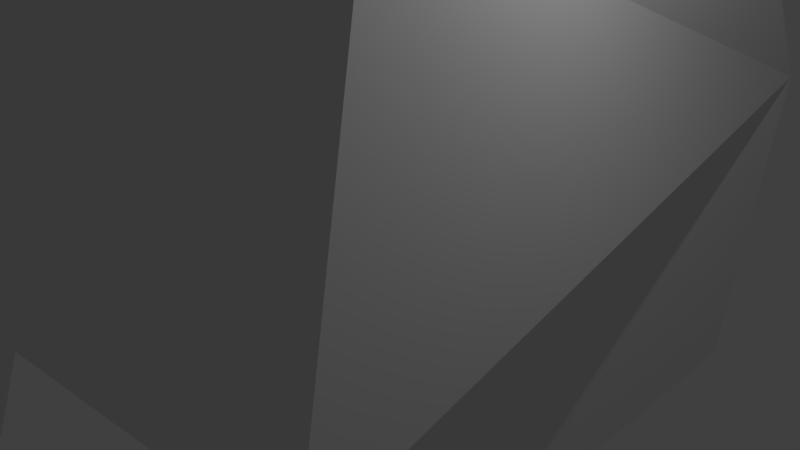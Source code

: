 # Source: date_branch.blend  (saved by Blender 2.79.0; exported with 4.5.12 LTS)
import bpy
from mathutils import Matrix  # noqa: F401  (used for matrix-valued properties, if any)

bpy.ops.wm.read_factory_settings(use_empty=True)
scene = bpy.context.scene
scene.name = 'Scene'

# ---- collections
col_collection_1 = bpy.data.collections.new('Collection 1'); scene.collection.children.link(col_collection_1)

# ---- materials (node trees are filled in below, after node groups)
mat_1 = bpy.data.materials.new('1')
mat_1.alpha_threshold = 0.0
mat_1.use_transparent_shadow = False
mat_1.roughness = 0.5
mat_1.line_color = (0.0, 0.0, 0.0, 1.0)

# ---- material node trees

# ---- world
world_world = bpy.data.worlds.new('World'); scene.world = world_world
world_world.color = (0.05088, 0.05088, 0.05088)
world_world.use_sun_shadow = False
world_world.sun_shadow_jitter_overblur = 0.0
world_world.cycles.sampling_method = 'MANUAL'

# ---- cameras
cam_camera = bpy.data.cameras.new('Camera')
cam_camera.clip_end = 100.0
cam_camera.lens = 35.0
cam_camera.sensor_width = 32.0
cam_camera.sensor_height = 18.0
cam_camera.ortho_scale = 7.314
cam_camera.dof.focus_distance = 0.0
cam_camera.dof.aperture_fstop = 128.0

# ---- lights
light_lamp = bpy.data.lights.new('Lamp', 'POINT')
light_lamp.transmission_factor = 0.0
light_lamp.cutoff_distance = 30.0
light_lamp.energy = 100.0
light_lamp.shadow_buffer_clip_start = 1.001
light_lamp.shadow_soft_size = 0.1
light_lamp.shadow_maximum_resolution = 0.006
light_lamp.use_absolute_resolution = True

# ---- meshes
me_cube = bpy.data.meshes.new('Cube')
me_cube.from_pydata([(0.244, 0.599, 0.1639), (0.3326, -0.3687, -0.00191), (-0.4946, 0.5428, 0.179), (-0.645, -0.4871, 0.009501), (-2.346, 0.1134, -0.4775), (-2.091, -0.5126, -0.6337), (-2.854, 0.1129, -1.512), (-3.227, -0.255, -1.596), (-2.74, 0.1685, -2.075), (-3.079, -0.2349, -2.063), (-2.015, 0.2229, -0.9108), (-2.305, -0.3569, -0.2462), (-0.7046, 0.3689, -0.3271), (-0.6948, -0.1194, -0.4264), (-0.7229, -0.2436, 0.4826), (-0.8062, 0.2317, 0.536), (0.2598, 0.4812, -0.2509), (0.195, 0.01967, -0.3805), (0.1802, -0.1528, 0.4723), (0.245, 0.3088, 0.602)], [], [(6, 4, 10), (4, 11, 14), (12, 16, 17), (0, 19, 18), (10, 12, 13), (7, 9, 5), (11, 5, 3), (11, 3, 14), (7, 5, 11), (4, 12, 10), (2, 16, 12), (4, 2, 12), (15, 19, 0), (3, 13, 17), (4, 15, 2), (15, 14, 18), (17, 16, 0), (3, 1, 18), (2, 0, 16), (6, 10, 8), (3, 18, 14), (17, 0, 1), (8, 10, 5), (8, 5, 9), (4, 14, 15), (7, 11, 4), (7, 6, 8, 9), (7, 4, 6), (15, 0, 2), (5, 13, 3), (10, 13, 5), (0, 18, 1), (12, 17, 13), (15, 18, 19), (3, 17, 1)])
_k = set([(0, 1), (0, 2), (0, 15), (0, 16), (0, 17), (0, 18), (0, 19), (1, 3), (1, 17), (1, 18), (2, 4), (2, 12), (2, 15), (2, 16), (3, 5), (3, 11), (3, 13), (3, 14), (3, 17), (3, 18), (4, 6), (4, 7), (4, 10), (4, 11), (4, 12), (4, 14), (4, 15), (5, 7), (5, 8), (5, 9), (5, 10), (5, 11), (5, 13), (6, 7), (6, 8), (6, 10), (7, 9), (7, 11), (8, 9), (8, 10), (10, 12), (10, 13), (11, 14), (12, 13), (12, 16), (12, 17), (13, 17), (14, 15), (14, 18), (15, 18), (15, 19), (16, 17), (18, 19)])
me_cube.attributes.new('sharp_edge', 'BOOLEAN', 'EDGE').data.foreach_set('value', [ (min(e.vertices), max(e.vertices)) in _k for e in me_cube.edges])
_uv = me_cube.uv_layers.new(name='UVMap')
_uv.uv.foreach_set('vector', [0.002002, 0.999, 0.2847, 0.8591, 0.2847, 0.999, 0.8561, 0.7163, 0.8561, 0.8561, 0.5734, 0.8561, 0.002002, 0.8561, 0.2847, 0.7163, 0.2847, 0.8561, 0.5734, 0.7133, 0.8561, 0.7133, 0.8561, 0.5734, 0.5704, 0.2877, 0.5704, 0.5704, 0.2877, 0.5704, 0.001001, 0.7153, 0.001001, 0.8551, 0.2837, 0.7153, 0.8591, 0.5704, 0.999, 0.5704, 0.999, 0.2877, 0.8561, 0.2877, 0.8561, 0.5704, 0.7163, 0.5704, 0.8581, 0.5694, 0.8581, 0.2867, 0.998, 0.2867, 0.002002, 0.5704, 0.2847, 0.2877, 0.2847, 0.5704, 0.999, 0.2847, 0.999, 0.002002, 0.8591, 0.2847, 0.5704, 0.002002, 0.2877, 0.2847, 0.5704, 0.2847, 0.2837, 0.8581, 0.001001, 0.8581, 0.001001, 0.998, 0.002002, 0.2847, 0.2847, 0.2847, 0.2847, 0.002002, 0.2867, 0.2837, 0.2867, 0.001001, 0.5694, 0.001001, 0.5734, 0.5704, 0.7133, 0.5704, 0.7133, 0.2877, 0.8581, 0.2837, 0.8581, 0.001001, 0.998, 0.001001, 0.2877, 0.8561, 0.5704, 0.8561, 0.5704, 0.7163, 0.8551, 0.5724, 0.5724, 0.5724, 0.5724, 0.7123, 0.8561, 0.2847, 0.8561, 0.002002, 0.7163, 0.2847, 0.2847, 0.5734, 0.002002, 0.7133, 0.2847, 0.7133, 0.7133, 0.2847, 0.7133, 0.002002, 0.5734, 0.2847, 0.001001, 0.5694, 0.001001, 0.2867, 0.2837, 0.2867, 0.7153, 0.2867, 0.7153, 0.5694, 0.8551, 0.2867, 0.8551, 0.7153, 0.5724, 0.8551, 0.5724, 0.7153, 0.2877, 0.7133, 0.5704, 0.5734, 0.5704, 0.7133, 0.4276, 0.8581, 0.2867, 0.8581, 0.2867, 0.999, 0.4276, 0.999, 0.8551, 0.001001, 0.7153, 0.2837, 0.7153, 0.001001, 0.2837, 0.001001, 0.001001, 0.2837, 0.001001, 0.001001, 0.5694, 0.5724, 0.2867, 0.5724, 0.2867, 0.7123, 0.2867, 0.2867, 0.2867, 0.5694, 0.5694, 0.2867, 0.5724, 0.2837, 0.5724, 0.001001, 0.7123, 0.001001, 0.001001, 0.7123, 0.2837, 0.5724, 0.001001, 0.5724, 0.5724, 0.5694, 0.7123, 0.2867, 0.5724, 0.2867, 0.5694, 0.7153, 0.2867, 0.8551, 0.2867, 0.7153])
me_cube.materials.append(mat_1)
me_cube.use_remesh_preserve_volume = False
me_cube.use_remesh_preserve_attributes = False
me_cube.use_mirror_vertex_groups = False
me_cube.update()

# ---- objects
ob_cube = bpy.data.objects.new('Cube', me_cube)
ob_lamp = bpy.data.objects.new('Lamp', light_lamp)
ob_camera = bpy.data.objects.new('Camera', cam_camera)

# ---- transforms, parenting, visibility, modifiers, constraints
ob_cube.location = (0.0, 0.0, 0.0)
ob_cube.scale = (10.0, 10.0, 10.0)
ob_cube.lock_rotations_4d = False
ob_cube.empty_display_type = 'ARROWS'
ob_cube.lineart.crease_threshold = 0.0
ob_lamp.location = (4.076, 1.005, 5.904)
ob_lamp.rotation_euler = (0.6503, 0.05522, 1.866)
ob_lamp.lock_rotations_4d = False
ob_lamp.empty_display_type = 'ARROWS'
ob_lamp.color = (0.0, 0.0, 0.0, 0.0)
ob_lamp.lineart.crease_threshold = 0.0
ob_camera.location = (7.481, -6.508, 5.344)
ob_camera.rotation_euler = (1.109, 0.0, 0.8149)
ob_camera.lock_rotations_4d = False
ob_camera.empty_display_type = 'ARROWS'
ob_camera.color = (0.0, 0.0, 0.0, 0.0)
ob_camera.display_type = 'WIRE'
ob_camera.lineart.crease_threshold = 0.0

# ---- collection membership
col_collection_1.objects.link(ob_cube)
col_collection_1.objects.link(ob_lamp)
col_collection_1.objects.link(ob_camera)

# ---- scene / render settings (as saved in the file)
scene.camera = ob_camera
scene.frame_start = 1; scene.frame_end = 250; scene.frame_set(1)
scene.render.engine = 'BLENDER_EEVEE_NEXT'
scene.render.resolution_percentage = 50
scene.render.dither_intensity = 0.0
scene.cycles.use_denoising = False
scene.cycles.samples = 128
scene.cycles.sampling_pattern = 'TABULATED_SOBOL'
scene.cycles.use_adaptive_sampling = False
scene.cycles.use_light_tree = False
scene.cycles.blur_glossy = 0.0
scene.cycles.sample_clamp_indirect = 0.0
scene.view_settings.view_transform = 'Standard'
scene.unit_settings.scale_length = 0.01
bpy.context.view_layer.update()
